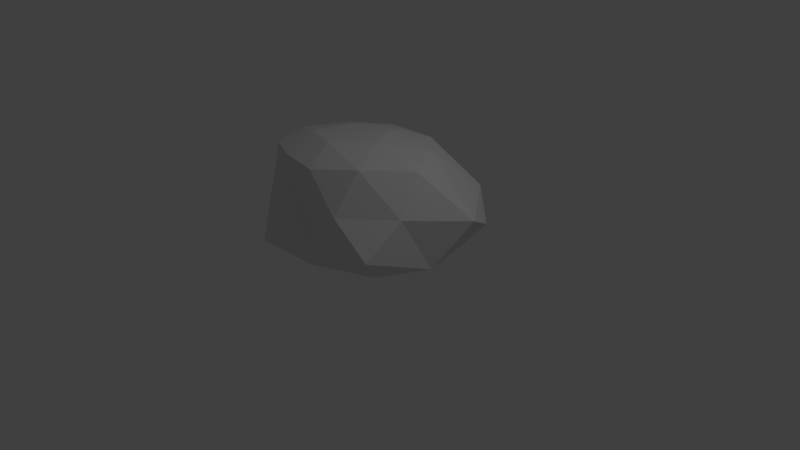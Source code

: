 # Source: rock6.blend  (saved by Blender 2.79.0; exported with 4.5.12 LTS)
import bpy
from mathutils import Matrix  # noqa: F401  (used for matrix-valued properties, if any)

bpy.ops.wm.read_factory_settings(use_empty=True)
scene = bpy.context.scene
scene.name = 'Scene'

# ---- collections
col_collection_1 = bpy.data.collections.new('Collection 1'); scene.collection.children.link(col_collection_1)

# ---- world
world_world = bpy.data.worlds.new('World'); scene.world = world_world
world_world.color = (0.05088, 0.05088, 0.05088)
world_world.use_sun_shadow = False
world_world.sun_shadow_jitter_overblur = 0.0
world_world.cycles.sampling_method = 'MANUAL'

# ---- cameras
cam_camera = bpy.data.cameras.new('Camera')
cam_camera.clip_end = 100.0
cam_camera.lens = 35.0
cam_camera.sensor_width = 32.0
cam_camera.sensor_height = 18.0
cam_camera.ortho_scale = 7.314
cam_camera.dof.focus_distance = 0.0
cam_camera.dof.aperture_fstop = 128.0

# ---- lights
light_lamp = bpy.data.lights.new('Lamp', 'POINT')
light_lamp.transmission_factor = 0.0
light_lamp.cutoff_distance = 30.0
light_lamp.energy = 100.0
light_lamp.shadow_buffer_clip_start = 1.001
light_lamp.shadow_soft_size = 0.1
light_lamp.shadow_maximum_resolution = 0.006
light_lamp.use_absolute_resolution = True

# ---- meshes
me_icosphere = bpy.data.meshes.new('Icosphere')
me_icosphere.from_pydata([(-0.1464, -0.4385, -0.07626), (0.4204, -0.9856, 0.276), (-0.3071, -1.18, 0.2273), (-0.9246, -0.3608, 0.2429), (-0.4832, 0.3111, 0.1644), (0.4755, -0.006029, 0.2231), (-0.05522, -0.9976, 0.7281), (-0.6041, -0.8245, 0.7045), (-0.6529, -0.1919, 0.6666), (-0.04566, 0.001387, 0.6715), (0.3979, -0.5624, 0.7245), (-0.225, -0.523, 0.7922), (-0.2936, -0.8347, -0.07107), (0.1757, -0.7061, -0.02125), (0.01326, -1.021, 0.1635), (0.5001, -0.5249, 0.1002), (0.171, -0.303, -0.08024), (-0.5176, -0.4773, -0.07096), (-0.7626, -0.8086, 0.2238), (-0.3551, -0.1349, -0.05948), (-0.7653, 0.05121, 0.1162), (-0.05889, 0.2293, 0.06375), (0.4572, -0.7414, 0.4859), (0.6426, -0.3187, 0.4079), (-0.1653, -0.9876, 0.5171), (0.1865, -1.021, 0.5003), (-0.8277, -0.6838, 0.481), (-0.4866, -0.8981, 0.5226), (-0.7331, 0.1951, 0.3823), (-0.8352, -0.263, 0.4538), (0.275, 0.1471, 0.3871), (-0.2667, 0.3449, 0.3504), (0.2166, -0.8535, 0.7598), (-0.34, -0.9462, 0.7258), (-0.7128, -0.5513, 0.7017), (-0.3785, -0.03394, 0.6798), (0.2292, -0.2508, 0.7094), (-0.1492, -0.7781, 0.8139), (0.04611, -0.542, 0.8061), (-0.4157, -0.687, 0.7897), (-0.4044, -0.3725, 0.7645), (-0.1419, -0.2908, 0.7749)], [], [(0, 13, 12), (1, 13, 15), (0, 12, 17), (0, 17, 19), (0, 19, 16), (1, 15, 22), (2, 14, 24), (3, 18, 26), (4, 20, 28), (5, 21, 30), (1, 22, 25), (2, 24, 27), (3, 26, 29), (4, 28, 31), (5, 30, 23), (6, 32, 37), (7, 33, 39), (8, 34, 40), (9, 35, 41), (10, 36, 38), (38, 41, 11), (38, 36, 41), (36, 9, 41), (41, 40, 11), (41, 35, 40), (35, 8, 40), (40, 39, 11), (40, 34, 39), (34, 7, 39), (39, 37, 11), (39, 33, 37), (33, 6, 37), (37, 38, 11), (37, 32, 38), (32, 10, 38), (23, 36, 10), (23, 30, 36), (30, 9, 36), (31, 35, 9), (31, 28, 35), (28, 8, 35), (29, 34, 8), (29, 26, 34), (26, 7, 34), (27, 33, 7), (27, 24, 33), (24, 6, 33), (25, 32, 6), (25, 22, 32), (22, 10, 32), (30, 31, 9), (30, 21, 31), (21, 4, 31), (28, 29, 8), (28, 20, 29), (20, 3, 29), (26, 27, 7), (26, 18, 27), (18, 2, 27), (24, 25, 6), (24, 14, 25), (14, 1, 25), (22, 23, 10), (22, 15, 23), (15, 5, 23), (16, 21, 5), (16, 19, 21), (19, 4, 21), (19, 20, 4), (19, 17, 20), (17, 3, 20), (17, 18, 3), (17, 12, 18), (12, 2, 18), (15, 16, 5), (15, 13, 16), (13, 0, 16), (12, 14, 2), (12, 13, 14), (13, 1, 14)])
me_icosphere.use_remesh_preserve_volume = False
me_icosphere.use_remesh_preserve_attributes = False
me_icosphere.use_mirror_vertex_groups = False
me_icosphere.update()

# ---- objects
ob_icosphere = bpy.data.objects.new('Icosphere', me_icosphere)
ob_lamp = bpy.data.objects.new('Lamp', light_lamp)
ob_camera = bpy.data.objects.new('Camera', cam_camera)

# ---- transforms, parenting, visibility, modifiers, constraints
ob_icosphere.location = (0.3043, 0.8699, 0.1468)
ob_icosphere.scale = (1.915, 1.915, 1.915)
ob_icosphere.lineart.crease_threshold = 0.0
ob_lamp.location = (4.076, 1.005, 5.904)
ob_lamp.rotation_euler = (0.6503, 0.05522, 1.866)
ob_lamp.lock_rotations_4d = False
ob_lamp.empty_display_type = 'ARROWS'
ob_lamp.color = (0.0, 0.0, 0.0, 0.0)
ob_lamp.lineart.crease_threshold = 0.0
ob_camera.location = (7.481, -6.508, 5.344)
ob_camera.rotation_euler = (1.109, 0.0, 0.8149)
ob_camera.lock_rotations_4d = False
ob_camera.empty_display_type = 'ARROWS'
ob_camera.color = (0.0, 0.0, 0.0, 0.0)
ob_camera.display_type = 'WIRE'
ob_camera.lineart.crease_threshold = 0.0

# ---- collection membership
col_collection_1.objects.link(ob_icosphere)
col_collection_1.objects.link(ob_lamp)
col_collection_1.objects.link(ob_camera)

# ---- scene / render settings (as saved in the file)
scene.camera = ob_camera
scene.frame_start = 1; scene.frame_end = 250; scene.frame_set(1)
scene.render.engine = 'BLENDER_EEVEE_NEXT'
scene.render.resolution_percentage = 50
scene.render.dither_intensity = 0.0
scene.cycles.use_denoising = False
scene.cycles.samples = 128
scene.cycles.sampling_pattern = 'TABULATED_SOBOL'
scene.cycles.use_adaptive_sampling = False
scene.cycles.use_light_tree = False
scene.cycles.blur_glossy = 0.0
scene.cycles.sample_clamp_indirect = 0.0
scene.view_settings.view_transform = 'Standard'
bpy.context.view_layer.update()
